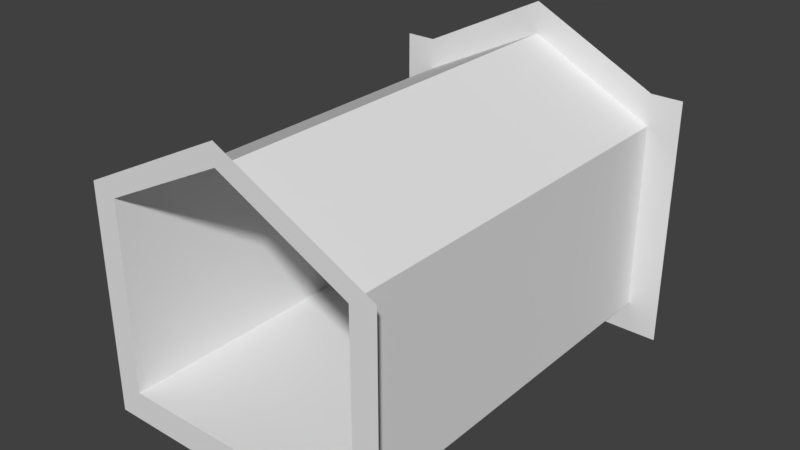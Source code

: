 # Source: Newtunnel_0_Line.blend  (saved by Blender 2.79.0; exported with 4.5.12 LTS)
import bpy
from mathutils import Matrix  # noqa: F401  (used for matrix-valued properties, if any)

bpy.ops.wm.read_factory_settings(use_empty=True)
scene = bpy.context.scene
scene.name = 'Scene'

# ---- collections
col_collection_1 = bpy.data.collections.new('Collection 1'); scene.collection.children.link(col_collection_1)

# ---- materials (node trees are filled in below, after node groups)
mat_material = bpy.data.materials.new('Material')
mat_material.alpha_threshold = 0.0
mat_material.use_transparent_shadow = False
mat_material.roughness = 0.5
mat_material.line_color = (0.0, 0.0, 0.0, 1.0)

# ---- material node trees

# ---- world
world_world = bpy.data.worlds.new('World'); scene.world = world_world
world_world.color = (0.05088, 0.05088, 0.05088)
world_world.use_sun_shadow = False
world_world.sun_shadow_jitter_overblur = 0.0
world_world.cycles.sampling_method = 'MANUAL'

# ---- meshes
me_cube = bpy.data.meshes.new('Cube')
me_cube.from_pydata([(2.0, 1.5, 0.25), (-2.0, 1.5, 0.25), (2.0, 2.0, 0.25), (-2.0, 2.0, 0.25), (-2.0, 1.5, 3.25), (-2.0, 2.0, 3.25), (2.0, 1.5, 3.25), (-0.01001, 1.428, 4.1), (-0.01001, 1.628, 4.4), (-0.01001, 1.428, 4.4), (-0.01001, 2.128, 4.4), (2.0, 2.0, 3.25), (-0.003196, 1.628, 4.4), (-0.003196, 1.428, 4.4), (-0.003196, 1.428, 4.1), (-2.5, 4.0, 3.25), (-0.003196, 2.128, 4.4), (3.576e-06, 1.5, 4.25), (3.815e-06, 2.0, 4.25), (3.338e-06, 1.5, 4.25), (3.576e-06, 2.0, 4.25), (-2.5, 4.0, 0.25), (4.08e-06, 4.0, 4.75), (-2.5, 4.0, 3.75), (3.841e-06, 4.0, 4.75), (-2.0, 4.0, 0.25), (-2.0, 4.0, 3.25), (-2.0, 4.0, 3.75), (2.5, 4.0, 3.75), (2.0, 4.0, 3.75), (2.5, 4.0, 3.25), (-2.0, 4.0, -0.25), (2.0, 4.0, 3.25), (-2.5, 4.0, -0.25), (2.5, 4.0, 0.25), (2.0, 4.0, -0.25), (2.5, 4.0, -0.25), (3.841e-06, 4.0, 4.25), (2.0, 4.0, 0.25), (3.338e-06, -2.5, 4.25), (3.576e-06, -2.5, 4.25), (2.0, -2.5, 3.25), (-2.0, -2.5, 3.25), (-2.0, -2.5, 0.25), (2.0, -2.5, 0.25), (4.08e-06, 4.0, 4.25), (3.33e-06, -2.5, 4.583), (3.616e-06, -2.5, 4.583), (2.399, -2.5, 3.383), (-2.399, -2.5, 3.383), (-2.399, -2.5, -0.2157), (2.399, -2.5, -0.2157)], [(10, 16), (12, 8), (13, 9), (7, 14)], [(1, 3, 5, 4), (2, 0, 6, 11), (2, 11, 32, 38), (1, 0, 2, 3), (3, 2, 38, 25), (6, 0, 44, 41), (25, 21, 15, 26), (11, 18, 45, 32), (0, 1, 43, 44), (20, 5, 26, 37), (17, 6, 41, 40), (4, 19, 39, 42), (11, 6, 17, 18), (4, 5, 20, 19), (29, 32, 45, 22), (26, 15, 23, 27), (30, 32, 29, 28), (26, 27, 24, 37), (34, 38, 32, 30), (35, 38, 34, 36), (25, 31, 33, 21), (38, 35, 31, 25), (5, 3, 25, 26), (1, 4, 42, 43), (40, 41, 48, 47), (43, 42, 49, 50), (44, 43, 50, 51), (41, 44, 51, 48), (42, 39, 46, 49)])
_uv = me_cube.uv_layers.new(name='UVMap')
_uv.uv.foreach_set('vector', [0.2539, 0.717, 0.2539, 0.717, 0.2539, 0.717, 0.2539, 0.717, 0.2539, 0.717, 0.2539, 0.717, 0.2539, 0.717, 0.2539, 0.717, 0.2539, 0.717, 0.2539, 0.717, 0.2539, 0.717, 0.2539, 0.717, 0.7313, 0.7318, 0.7313, 0.7318, 0.7313, 0.7318, 0.7313, 0.7318, 0.7313, 0.7318, 0.7313, 0.7318, 0.7313, 0.7318, 0.7313, 0.7318, 0.2539, 0.717, 0.2539, 0.717, 0.2539, 0.717, 0.2539, 0.717, 0.2539, 0.717, 0.2539, 0.717, 0.2539, 0.717, 0.2539, 0.717, 0.4557, 0.7269, 0.4557, 0.7269, 0.4557, 0.7269, 0.4557, 0.7269, 0.7313, 0.7318, 0.7313, 0.7318, 0.7313, 0.7318, 0.7313, 0.7318, 0.4557, 0.7269, 0.4557, 0.7269, 0.4557, 0.7269, 0.4557, 0.7269, 0.4557, 0.7269, 0.4557, 0.7269, 0.4557, 0.7269, 0.4557, 0.7269, 0.4557, 0.7269, 0.4557, 0.7269, 0.4557, 0.7269, 0.4557, 0.7269, 0.4557, 0.7269, 0.4557, 0.7269, 0.4557, 0.7269, 0.4557, 0.7269, 0.4557, 0.7269, 0.4557, 0.7269, 0.4557, 0.7269, 0.4557, 0.7269, 0.4414, 0.717, 0.4414, 0.717, 0.4414, 0.717, 0.4414, 0.717, 0.4414, 0.717, 0.4414, 0.717, 0.4414, 0.717, 0.4414, 0.717, 0.4414, 0.717, 0.4414, 0.717, 0.4414, 0.717, 0.4414, 0.717, 0.4414, 0.717, 0.4414, 0.717, 0.4414, 0.717, 0.4414, 0.717, 0.2539, 0.717, 0.2539, 0.717, 0.2539, 0.717, 0.2539, 0.717, 0.2539, 0.717, 0.2539, 0.717, 0.2539, 0.717, 0.2539, 0.717, 0.2539, 0.717, 0.2539, 0.717, 0.2539, 0.717, 0.2539, 0.717, 0.2539, 0.717, 0.2539, 0.717, 0.2539, 0.717, 0.2539, 0.717, 0.2539, 0.717, 0.2539, 0.717, 0.2539, 0.717, 0.2539, 0.717, 0.2539, 0.717, 0.2539, 0.717, 0.2539, 0.717, 0.2539, 0.717, 0.4557, 0.7269, 0.4557, 0.7269, 0.4557, 0.7269, 0.4557, 0.7269, 0.2539, 0.717, 0.2539, 0.717, 0.2539, 0.717, 0.2539, 0.717, 0.7313, 0.7318, 0.7313, 0.7318, 0.7313, 0.7318, 0.7313, 0.7318, 0.2539, 0.717, 0.2539, 0.717, 0.2539, 0.717, 0.2539, 0.717, 0.4557, 0.7269, 0.4557, 0.7269, 0.4557, 0.7269, 0.4557, 0.7269])
me_cube.materials.append(mat_material)
me_cube.use_remesh_preserve_volume = False
me_cube.use_remesh_preserve_attributes = False
me_cube.use_mirror_vertex_groups = False
me_cube.update()

# ---- objects
ob_tunnelas = bpy.data.objects.new('Tunnelas', me_cube)

# ---- transforms, parenting, visibility, modifiers, constraints
ob_tunnelas.location = (0.0, 0.0, 0.0)
ob_tunnelas.lock_rotations_4d = False
ob_tunnelas.empty_display_type = 'ARROWS'
ob_tunnelas.lineart.crease_threshold = 0.0

# ---- collection membership
col_collection_1.objects.link(ob_tunnelas)

# ---- scene / render settings (as saved in the file)
scene.frame_start = 1; scene.frame_end = 250; scene.frame_set(1)
scene.render.engine = 'BLENDER_EEVEE_NEXT'
scene.render.resolution_percentage = 50
scene.render.dither_intensity = 0.0
scene.cycles.use_denoising = False
scene.cycles.samples = 128
scene.cycles.sampling_pattern = 'TABULATED_SOBOL'
scene.cycles.use_adaptive_sampling = False
scene.cycles.use_light_tree = False
scene.cycles.blur_glossy = 0.0
scene.cycles.sample_clamp_indirect = 0.0
scene.view_settings.view_transform = 'Standard'
bpy.context.view_layer.update()

# ---- added for rendering (the .blend has no active camera and no usable light): camera, sun
cam_auto = bpy.data.cameras.new('AutoCamera')
cam_auto.lens = 50.0
cam_auto.sensor_width = 36.0
cam_auto.clip_end = 1000.0
ob_auto_camera = bpy.data.objects.new('AutoCamera', cam_auto)
scene.collection.objects.link(ob_auto_camera)
ob_auto_camera.location = (8.8865, -9.9138, 9.35921)
ob_auto_camera.rotation_euler = (1.09748, -7.21219e-08, 0.694738)
scene.camera = ob_auto_camera
light_auto_sun = bpy.data.lights.new('AutoSun', 'SUN')
light_auto_sun.energy = 3.0
light_auto_sun.angle = 0.0523599
ob_auto_sun = bpy.data.objects.new('AutoSun', light_auto_sun)
scene.collection.objects.link(ob_auto_sun)
ob_auto_sun.rotation_euler = (0.872665, 0.174533, 0.523599)
bpy.context.view_layer.update()
